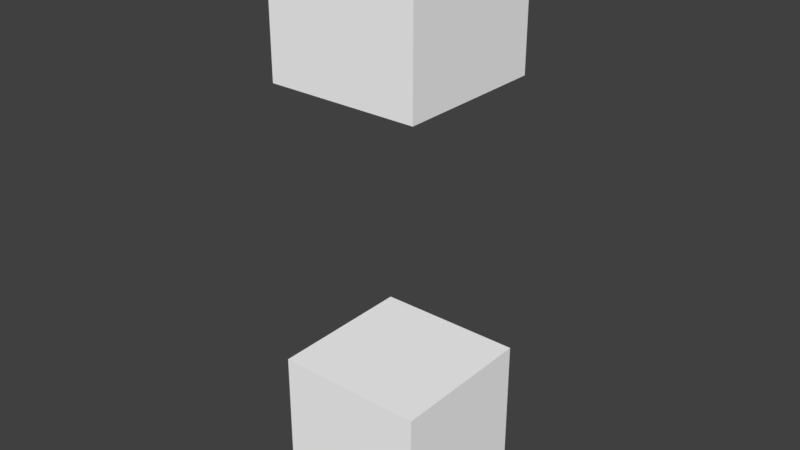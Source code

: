 # Source: twobox.blend  (saved by Blender 2.77.0; exported with 4.5.12 LTS)
import bpy
from mathutils import Matrix  # noqa: F401  (used for matrix-valued properties, if any)

bpy.ops.wm.read_factory_settings(use_empty=True)
scene = bpy.context.scene
scene.name = 'Scene'

# ---- collections
col_collection_1 = bpy.data.collections.new('Collection 1'); scene.collection.children.link(col_collection_1)

# ---- materials (node trees are filled in below, after node groups)
mat_greenbox = bpy.data.materials.new('greenbox')
mat_greenbox.alpha_threshold = 0.0
mat_greenbox.use_transparent_shadow = False
mat_greenbox.diffuse_color = (1.0, 1.0, 1.0, 1.0)
mat_greenbox.roughness = 0.5

# ---- material node trees

# ---- world
world_world = bpy.data.worlds.new('World'); scene.world = world_world
world_world.color = (0.05088, 0.05088, 0.05088)
world_world.use_sun_shadow = False
world_world.sun_shadow_jitter_overblur = 0.0
world_world.cycles.sampling_method = 'MANUAL'

# ---- meshes
me_basecube = bpy.data.meshes.new('BaseCube')
me_basecube.from_pydata([(-0.15, 0.15, 0.15), (-0.15, -0.15, 0.15), (0.15, -0.15, 0.15), (0.15, 0.15, 0.15), (-0.15, 0.15, -0.15), (0.15, 0.15, -0.15), (-0.15, -0.15, -0.15), (0.15, -0.15, -0.15)], [], [(0, 1, 2), (0, 3, 2), (4, 0, 3), (4, 5, 3), (6, 4, 5), (6, 7, 5), (6, 1, 0), (6, 4, 0), (5, 3, 2), (5, 7, 2), (7, 2, 1), (7, 6, 1)])
_uv = me_basecube.uv_layers.new(name='UVMap')
_uv.uv.foreach_set('vector', [0.0, 1.0, 0.0, 0.0, 1.0, 0.0, 0.0, 1.0, 1.0, 1.0, 1.0, 0.0, 0.0, 1.0, 0.0, 0.0, 1.0, 0.0, 0.0, 1.0, 1.0, 1.0, 1.0, 0.0, 0.0, 1.0, 0.0, 0.0, 1.0, 0.0, 0.0, 1.0, 1.0, 1.0, 1.0, 0.0, 0.0, 1.0, 0.0, 0.0, 1.0, 0.0, 0.0, 1.0, 1.0, 1.0, 1.0, 0.0, 0.0, 1.0, 0.0, 0.0, 1.0, 0.0, 0.0, 1.0, 1.0, 1.0, 1.0, 0.0, 0.0, 1.0, 0.0, 0.0, 1.0, 0.0, 0.0, 1.0, 1.0, 1.0, 1.0, 0.0])
me_basecube.materials.append(mat_greenbox)
me_basecube.use_remesh_preserve_volume = False
me_basecube.use_remesh_preserve_attributes = False
me_basecube.use_mirror_vertex_groups = False
me_basecube.update()
me_topcube = bpy.data.meshes.new('TopCube')
me_topcube.from_pydata([(-0.15, 0.15, 1.0), (-0.15, -0.15, 1.0), (0.15, -0.15, 1.0), (0.15, 0.15, 1.0), (-0.15, 0.15, 0.7), (0.15, 0.15, 0.7), (-0.15, -0.15, 0.7), (0.15, -0.15, 0.7)], [], [(0, 1, 2), (0, 3, 2), (4, 0, 3), (4, 5, 3), (6, 4, 5), (6, 7, 5), (6, 1, 0), (6, 4, 0), (5, 3, 2), (5, 7, 2), (7, 2, 1), (7, 6, 1)])
_uv = me_topcube.uv_layers.new(name='UVMap')
_uv.uv.foreach_set('vector', [0.0, 1.0, 0.0, 0.0, 1.0, 0.0, 0.0, 1.0, 1.0, 1.0, 1.0, 0.0, 0.0, 1.0, 0.0, 0.0, 1.0, 0.0, 0.0, 1.0, 1.0, 1.0, 1.0, 0.0, 0.0, 1.0, 0.0, 0.0, 1.0, 0.0, 0.0, 1.0, 1.0, 1.0, 1.0, 0.0, 0.0, 1.0, 0.0, 0.0, 1.0, 0.0, 0.0, 1.0, 1.0, 1.0, 1.0, 0.0, 0.0, 1.0, 0.0, 0.0, 1.0, 0.0, 0.0, 1.0, 1.0, 1.0, 1.0, 0.0, 0.0, 1.0, 0.0, 0.0, 1.0, 0.0, 0.0, 1.0, 1.0, 1.0, 1.0, 0.0])
me_topcube.materials.append(mat_greenbox)
me_topcube.use_remesh_preserve_volume = False
me_topcube.use_remesh_preserve_attributes = False
me_topcube.use_mirror_vertex_groups = False
me_topcube.update()

# ---- objects
ob_basecube = bpy.data.objects.new('BaseCube', me_basecube)
ob_topcube = bpy.data.objects.new('TopCube', me_topcube)

# ---- transforms, parenting, visibility, modifiers, constraints
ob_basecube.location = (0.0, 0.0, 0.0)
ob_basecube.lineart.crease_threshold = 0.0
ob_topcube.location = (0.0, 0.0, 0.0)
ob_topcube.lineart.crease_threshold = 0.0

# ---- collection membership
col_collection_1.objects.link(ob_basecube)
col_collection_1.objects.link(ob_topcube)

# ---- scene / render settings (as saved in the file)
scene.frame_start = 1; scene.frame_end = 250; scene.frame_set(1)
scene.render.engine = 'BLENDER_EEVEE_NEXT'
scene.render.resolution_percentage = 50
scene.render.dither_intensity = 0.0
scene.cycles.use_denoising = False
scene.cycles.samples = 128
scene.cycles.sampling_pattern = 'TABULATED_SOBOL'
scene.cycles.light_sampling_threshold = 0.0
scene.cycles.use_adaptive_sampling = False
scene.cycles.use_light_tree = False
scene.cycles.blur_glossy = 0.0
scene.cycles.sample_clamp_indirect = 0.0
scene.view_settings.view_transform = 'Standard'
bpy.context.view_layer.update()

# ---- added for rendering (the .blend has no active camera and no usable light): camera, sun
cam_auto = bpy.data.cameras.new('AutoCamera')
cam_auto.lens = 50.0
cam_auto.sensor_width = 36.0
cam_auto.clip_end = 1000.0
ob_auto_camera = bpy.data.objects.new('AutoCamera', cam_auto)
scene.collection.objects.link(ob_auto_camera)
ob_auto_camera.location = (1.13411, -1.36093, 1.33229)
ob_auto_camera.rotation_euler = (1.09748, -7.21219e-08, 0.694738)
scene.camera = ob_auto_camera
light_auto_sun = bpy.data.lights.new('AutoSun', 'SUN')
light_auto_sun.energy = 3.0
light_auto_sun.angle = 0.0523599
ob_auto_sun = bpy.data.objects.new('AutoSun', light_auto_sun)
scene.collection.objects.link(ob_auto_sun)
ob_auto_sun.rotation_euler = (0.872665, 0.174533, 0.523599)
bpy.context.view_layer.update()
